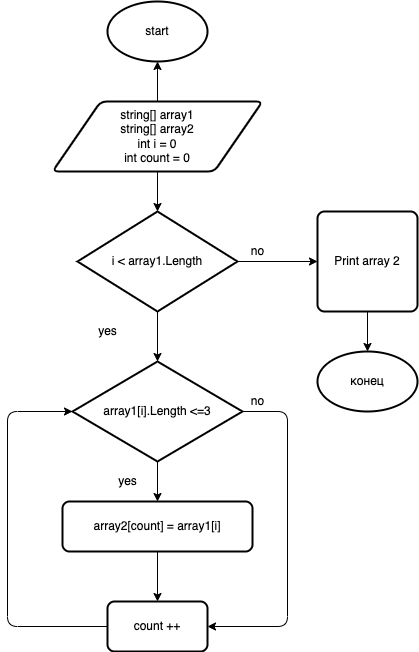

The diagram above was exported from draw.io. Its source (the exported page's mxGraphModel, read from the mxfile embedded in the PNG):
<mxGraphModel dx="567" dy="379" grid="1" gridSize="10" guides="1" tooltips="1" connect="1" arrows="1" fold="1" page="1" pageScale="1" pageWidth="827" pageHeight="1169" math="0" shadow="0">
  <root>
    <mxCell id="0" />
    <mxCell id="1" parent="0" />
    <mxCell id="2" value="start" style="strokeWidth=2;html=1;shape=mxgraph.flowchart.start_1;whiteSpace=wrap;" vertex="1" parent="1">
      <mxGeometry x="190" y="10" width="100" height="60" as="geometry" />
    </mxCell>
    <mxCell id="4" value="" style="edgeStyle=none;html=1;" edge="1" parent="1" source="3" target="2">
      <mxGeometry relative="1" as="geometry" />
    </mxCell>
    <mxCell id="6" value="" style="edgeStyle=none;html=1;" edge="1" parent="1" source="3" target="5">
      <mxGeometry relative="1" as="geometry" />
    </mxCell>
    <mxCell id="3" value="string[] array1&lt;br&gt;string[] array2&lt;br&gt;int i = 0&lt;br&gt;int count = 0" style="shape=parallelogram;html=1;strokeWidth=2;perimeter=parallelogramPerimeter;whiteSpace=wrap;rounded=1;arcSize=12;size=0.23;" vertex="1" parent="1">
      <mxGeometry x="135" y="110" width="210" height="70" as="geometry" />
    </mxCell>
    <mxCell id="8" value="" style="edgeStyle=none;html=1;" edge="1" parent="1" source="5" target="7">
      <mxGeometry relative="1" as="geometry" />
    </mxCell>
    <mxCell id="11" value="" style="edgeStyle=none;html=1;" edge="1" parent="1" source="5" target="10">
      <mxGeometry relative="1" as="geometry" />
    </mxCell>
    <mxCell id="5" value="i &amp;lt; array1.Length" style="strokeWidth=2;html=1;shape=mxgraph.flowchart.decision;whiteSpace=wrap;" vertex="1" parent="1">
      <mxGeometry x="160" y="220" width="160" height="100" as="geometry" />
    </mxCell>
    <mxCell id="16" value="" style="edgeStyle=none;html=1;" edge="1" parent="1" source="7" target="15">
      <mxGeometry relative="1" as="geometry" />
    </mxCell>
    <mxCell id="24" style="edgeStyle=orthogonalEdgeStyle;html=1;entryX=1;entryY=0.5;entryDx=0;entryDy=0;" edge="1" parent="1" source="7" target="17">
      <mxGeometry relative="1" as="geometry">
        <Array as="points">
          <mxPoint x="370" y="420" />
          <mxPoint x="370" y="635" />
        </Array>
      </mxGeometry>
    </mxCell>
    <mxCell id="7" value="array1[i].Length &amp;lt;=3" style="strokeWidth=2;html=1;shape=mxgraph.flowchart.decision;whiteSpace=wrap;" vertex="1" parent="1">
      <mxGeometry x="155" y="370" width="170" height="100" as="geometry" />
    </mxCell>
    <mxCell id="9" value="yes" style="text;html=1;align=center;verticalAlign=middle;resizable=0;points=[];autosize=1;strokeColor=none;fillColor=none;" vertex="1" parent="1">
      <mxGeometry x="175" y="330" width="30" height="20" as="geometry" />
    </mxCell>
    <mxCell id="14" value="" style="edgeStyle=none;html=1;" edge="1" parent="1" source="10" target="13">
      <mxGeometry relative="1" as="geometry" />
    </mxCell>
    <mxCell id="10" value="Print array 2" style="rounded=1;whiteSpace=wrap;html=1;absoluteArcSize=1;arcSize=14;strokeWidth=2;" vertex="1" parent="1">
      <mxGeometry x="400" y="220" width="100" height="100" as="geometry" />
    </mxCell>
    <mxCell id="12" value="no" style="text;html=1;align=center;verticalAlign=middle;resizable=0;points=[];autosize=1;strokeColor=none;fillColor=none;" vertex="1" parent="1">
      <mxGeometry x="325" y="250" width="30" height="20" as="geometry" />
    </mxCell>
    <mxCell id="13" value="конец" style="strokeWidth=2;html=1;shape=mxgraph.flowchart.start_1;whiteSpace=wrap;" vertex="1" parent="1">
      <mxGeometry x="400" y="360" width="100" height="60" as="geometry" />
    </mxCell>
    <mxCell id="18" value="" style="edgeStyle=none;html=1;" edge="1" parent="1" source="15" target="17">
      <mxGeometry relative="1" as="geometry" />
    </mxCell>
    <mxCell id="15" value="array2[count] = array1[i]" style="rounded=1;whiteSpace=wrap;html=1;absoluteArcSize=1;arcSize=14;strokeWidth=2;" vertex="1" parent="1">
      <mxGeometry x="145" y="510" width="190" height="50" as="geometry" />
    </mxCell>
    <mxCell id="23" style="edgeStyle=orthogonalEdgeStyle;html=1;entryX=0;entryY=0.5;entryDx=0;entryDy=0;entryPerimeter=0;" edge="1" parent="1" source="17" target="7">
      <mxGeometry relative="1" as="geometry">
        <Array as="points">
          <mxPoint x="90" y="635" />
          <mxPoint x="90" y="420" />
        </Array>
      </mxGeometry>
    </mxCell>
    <mxCell id="17" value="count ++" style="rounded=1;whiteSpace=wrap;html=1;absoluteArcSize=1;arcSize=14;strokeWidth=2;" vertex="1" parent="1">
      <mxGeometry x="190" y="610" width="100" height="50" as="geometry" />
    </mxCell>
    <mxCell id="19" value="yes" style="text;html=1;align=center;verticalAlign=middle;resizable=0;points=[];autosize=1;strokeColor=none;fillColor=none;" vertex="1" parent="1">
      <mxGeometry x="195" y="480" width="30" height="20" as="geometry" />
    </mxCell>
    <mxCell id="25" value="no" style="text;html=1;align=center;verticalAlign=middle;resizable=0;points=[];autosize=1;strokeColor=none;fillColor=none;" vertex="1" parent="1">
      <mxGeometry x="325" y="400" width="30" height="20" as="geometry" />
    </mxCell>
  </root>
</mxGraphModel>